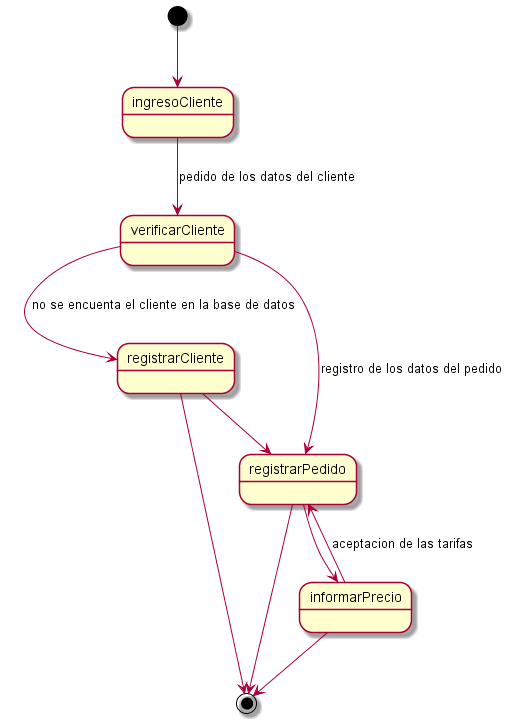

The diagram above was rendered by PlantUML. Its source (embedded in the PNG):
@startuml 

[*] --> ingresoCliente
state ingresoCliente{
	
}

ingresoCliente --> verificarCliente : pedido de los datos del cliente


state verificarCliente{

}

verificarCliente --> registrarPedido :registro de los datos del pedido
verificarCliente --> registrarCliente :no se encuenta el cliente en la base de datos

state registrarCliente{
	
}

registrarCliente --> registrarPedido
registrarCliente-->[*]
informarPrecio-->[*]

state registrarPedido{
	
}

registrarPedido --> informarPrecio

state informarPrecio{
	
}
informarPrecio --> registrarPedido : aceptacion de las tarifas

registrarPedido --> [*]

@enduml